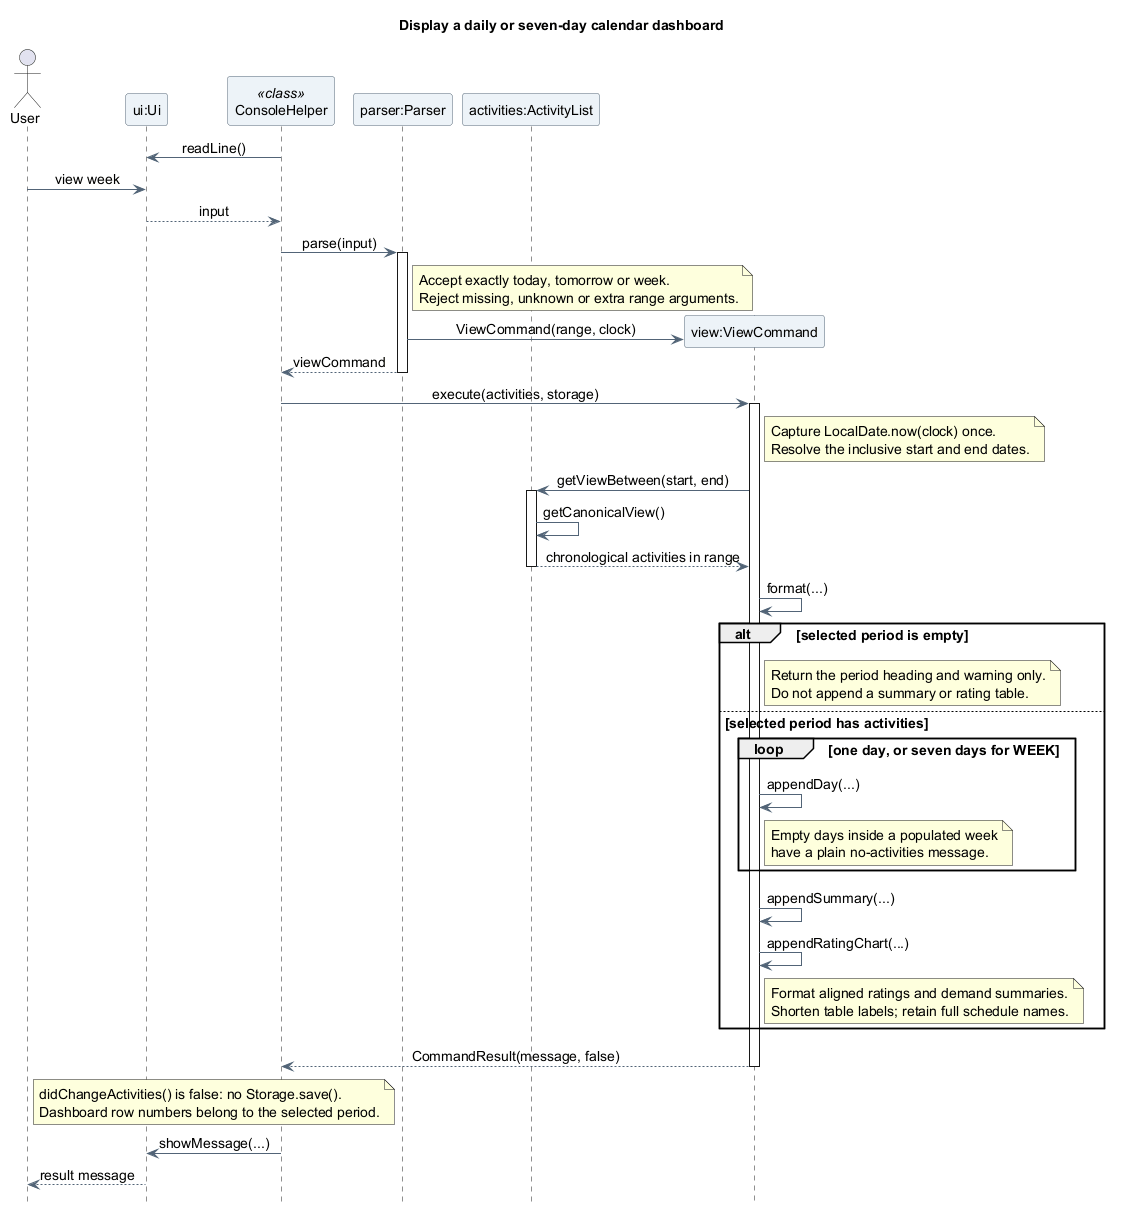

The diagram above was rendered by PlantUML. Its source (embedded in the PNG):
@startuml
title Display a daily or seven-day calendar dashboard
skinparam backgroundColor white
skinparam shadowing false
skinparam defaultFontName SansSerif
skinparam defaultFontSize 14
skinparam ParticipantBackgroundColor #EDF3F8
skinparam ParticipantBorderColor #526477
skinparam ArrowColor #526477
skinparam sequenceMessageAlign center
hide footbox

actor "User" as User
participant "ui:Ui" as UI
participant "ConsoleHelper" as Console <<class>>
participant "parser:Parser" as Parser
participant "activities:ActivityList" as Activities

Console -> UI : readLine()
User -> UI : view week
UI --> Console : input

Console -> Parser : parse(input)
activate Parser
note right of Parser
  Accept exactly today, tomorrow or week.
  Reject missing, unknown or extra range arguments.
end note
create participant "view:ViewCommand" as View
Parser -> View : ViewCommand(range, clock)
Parser --> Console : viewCommand
deactivate Parser

Console -> View : execute(activities, storage)
activate View
note right of View
  Capture LocalDate.now(clock) once.
  Resolve the inclusive start and end dates.
end note
View -> Activities : getViewBetween(start, end)
activate Activities
Activities -> Activities : getCanonicalView()
Activities --> View : chronological activities in range
deactivate Activities
View -> View : format(...)
alt selected period is empty
  note right of View
    Return the period heading and warning only.
    Do not append a summary or rating table.
  end note
else selected period has activities
  loop one day, or seven days for WEEK
    View -> View : appendDay(...)
    note right of View
      Empty days inside a populated week
      have a plain no-activities message.
    end note
  end
  View -> View : appendSummary(...)
  View -> View : appendRatingChart(...)
  note right of View
    Format aligned ratings and demand summaries.
    Shorten table labels; retain full schedule names.
  end note
end
View --> Console : CommandResult(message, false)
deactivate View
note over Console, UI
  didChangeActivities() is false: no Storage.save().
  Dashboard row numbers belong to the selected period.
end note
Console -> UI : showMessage(...)
UI --> User : result message
@enduml